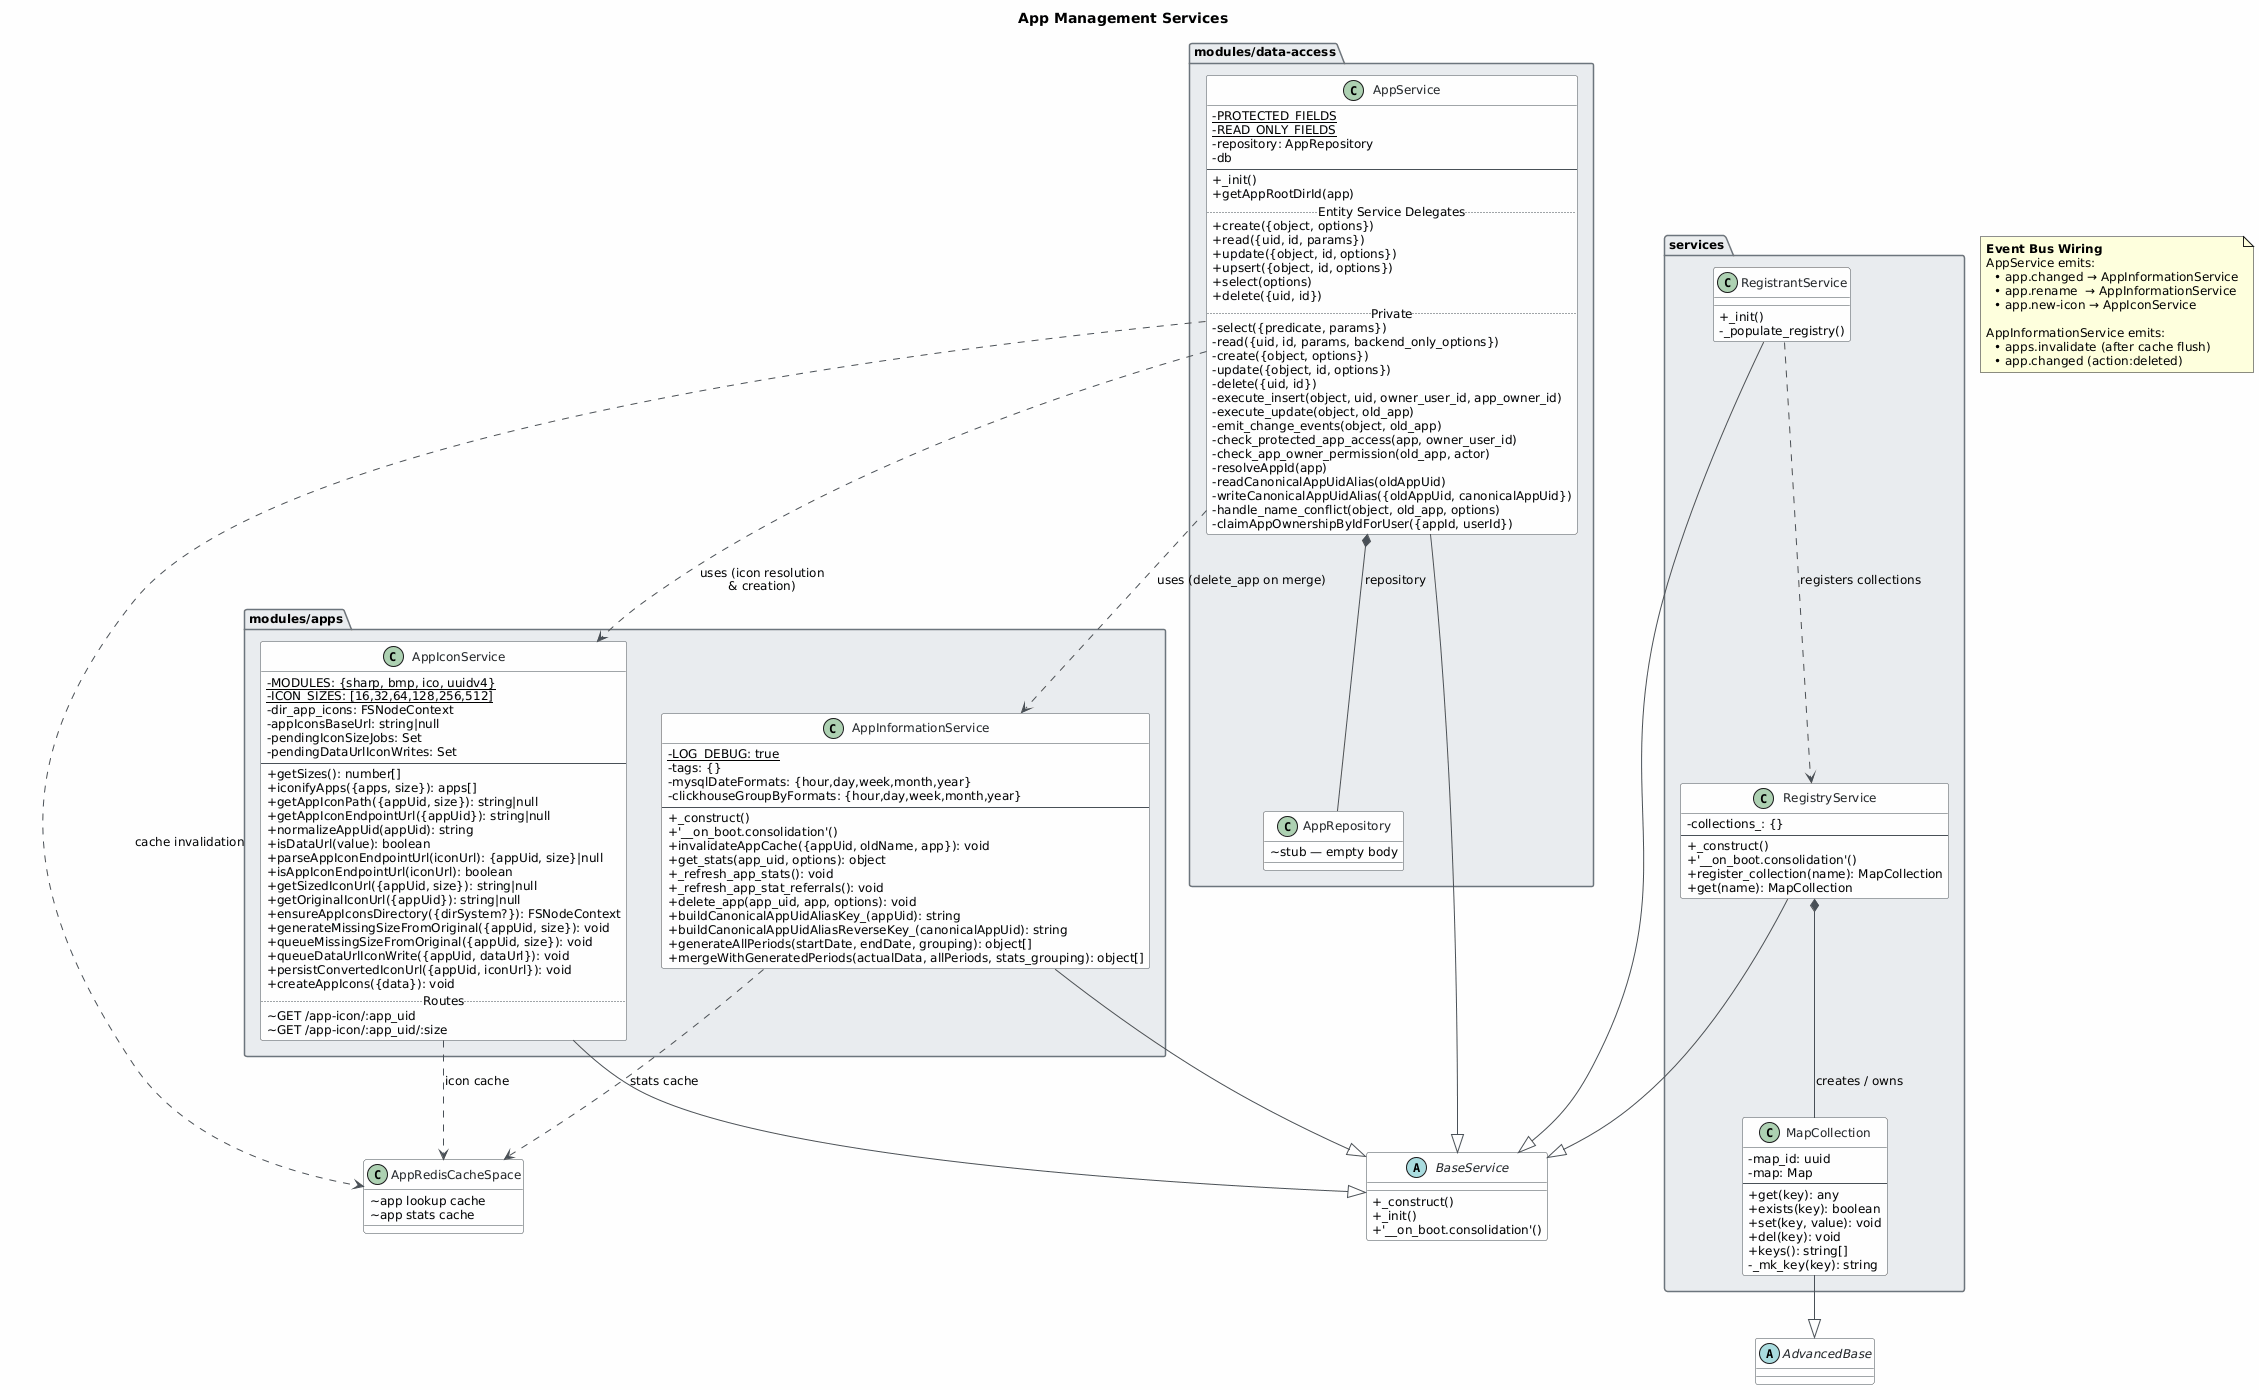

The diagram above was rendered by PlantUML. Its source (embedded in the PNG):
@startuml
skinparam classAttributeIconSize 0
skinparam shadowing false
skinparam defaultFontName "Segoe UI"
skinparam defaultFontSize 12
skinparam backgroundColor #FEFEFE
skinparam class {
    BackgroundColor #F8F9FA
    BorderColor #495057
    ArrowColor #495057
    FontColor #212529
}
skinparam package {
    BackgroundColor #E9ECEF
    BorderColor #6C757D
}

title App Management Services

' ─────────────────────────────────────────
' Base classes
' ─────────────────────────────────────────
abstract class BaseService {
    +_construct()
    +_init()
    +'__on_boot.consolidation'()
}

abstract class AdvancedBase

' ─────────────────────────────────────────
' Shared cache namespace
' ─────────────────────────────────────────
class AppRedisCacheSpace {
    ~app lookup cache
    ~app stats cache
}

' ─────────────────────────────────────────
' modules/data-access
' ─────────────────────────────────────────
package "modules/data-access" {

    class AppRepository {
        ~stub — empty body
    }

    class AppService {
        -{static} PROTECTED_FIELDS
        -{static} READ_ONLY_FIELDS
        -repository: AppRepository
        -db
        --
        +_init()
        +getAppRootDirId(app)
        ..Entity Service Delegates..
        +create({object, options})
        +read({uid, id, params})
        +update({object, id, options})
        +upsert({object, id, options})
        +select(options)
        +delete({uid, id})
        ..Private..
        -select({predicate, params})
        -read({uid, id, params, backend_only_options})
        -create({object, options})
        -update({object, id, options})
        -delete({uid, id})
        -execute_insert(object, uid, owner_user_id, app_owner_id)
        -execute_update(object, old_app)
        -emit_change_events(object, old_app)
        -check_protected_app_access(app, owner_user_id)
        -check_app_owner_permission(old_app, actor)
        -resolveAppId(app)
        -readCanonicalAppUidAlias(oldAppUid)
        -writeCanonicalAppUidAlias({oldAppUid, canonicalAppUid})
        -handle_name_conflict(object, old_app, options)
        -claimAppOwnershipByIdForUser({appId, userId})
    }
}

' ─────────────────────────────────────────
' modules/apps
' ─────────────────────────────────────────
package "modules/apps" {

    class AppIconService {
        -{static} MODULES: {sharp, bmp, ico, uuidv4}
        -{static} ICON_SIZES: [16,32,64,128,256,512]
        -dir_app_icons: FSNodeContext
        -appIconsBaseUrl: string|null
        -pendingIconSizeJobs: Set
        -pendingDataUrlIconWrites: Set
        --
        +getSizes(): number[]
        +iconifyApps({apps, size}): apps[]
        +getAppIconPath({appUid, size}): string|null
        +getAppIconEndpointUrl({appUid}): string|null
        +normalizeAppUid(appUid): string
        +isDataUrl(value): boolean
        +parseAppIconEndpointUrl(iconUrl): {appUid, size}|null
        +isAppIconEndpointUrl(iconUrl): boolean
        +getSizedIconUrl({appUid, size}): string|null
        +getOriginalIconUrl({appUid}): string|null
        +ensureAppIconsDirectory({dirSystem?}): FSNodeContext
        +generateMissingSizeFromOriginal({appUid, size}): void
        +queueMissingSizeFromOriginal({appUid, size}): void
        +queueDataUrlIconWrite({appUid, dataUrl}): void
        +persistConvertedIconUrl({appUid, iconUrl}): void
        +createAppIcons({data}): void
        ..Routes..
        ~GET /app-icon/:app_uid
        ~GET /app-icon/:app_uid/:size
    }

    class AppInformationService {
        -{static} LOG_DEBUG: true
        -tags: {}
        -mysqlDateFormats: {hour,day,week,month,year}
        -clickhouseGroupByFormats: {hour,day,week,month,year}
        --
        +_construct()
        +'__on_boot.consolidation'()
        +invalidateAppCache({appUid, oldName, app}): void
        +get_stats(app_uid, options): object
        +_refresh_app_stats(): void
        +_refresh_app_stat_referrals(): void
        +delete_app(app_uid, app, options): void
        +buildCanonicalAppUidAliasKey_(appUid): string
        +buildCanonicalAppUidAliasReverseKey_(canonicalAppUid): string
        +generateAllPeriods(startDate, endDate, grouping): object[]
        +mergeWithGeneratedPeriods(actualData, allPeriods, stats_grouping): object[]
    }
}

' ─────────────────────────────────────────
' services (registry)
' ─────────────────────────────────────────
package "services" {

    class MapCollection {
        -map_id: uuid
        -map: Map
        --
        +get(key): any
        +exists(key): boolean
        +set(key, value): void
        +del(key): void
        +keys(): string[]
        -_mk_key(key): string
    }

    class RegistryService {
        -collections_: {}
        --
        +_construct()
        +'__on_boot.consolidation'()
        +register_collection(name): MapCollection
        +get(name): MapCollection
    }

    class RegistrantService {
        +_init()
        -_populate_registry()
    }
}

' ─────────────────────────────────────────
' Inheritance
' ─────────────────────────────────────────
AppService       --|> BaseService
AppIconService   --|> BaseService
AppInformationService --|> BaseService
RegistryService  --|> BaseService
RegistrantService --|> BaseService
MapCollection    --|> AdvancedBase

' ─────────────────────────────────────────
' Composition / Aggregation
' ─────────────────────────────────────────
AppService *-- AppRepository : repository

RegistryService *-- MapCollection : creates / owns

' ─────────────────────────────────────────
' Dependencies
' ─────────────────────────────────────────
AppService ..> AppIconService          : uses (icon resolution\n& creation)
AppService ..> AppInformationService   : uses (delete_app on merge)
RegistrantService ..> RegistryService  : registers collections

AppService            ..> AppRedisCacheSpace : cache invalidation
AppIconService        ..> AppRedisCacheSpace : icon cache
AppInformationService ..> AppRedisCacheSpace : stats cache

' ─────────────────────────────────────────
' Event flows (notes)
' ─────────────────────────────────────────
note as EventNote
  <b>Event Bus Wiring</b>
  AppService emits:
    • app.changed → AppInformationService
    • app.rename  → AppInformationService
    • app.new-icon → AppIconService

  AppInformationService emits:
    • apps.invalidate (after cache flush)
    • app.changed (action:deleted)
end note
@enduml